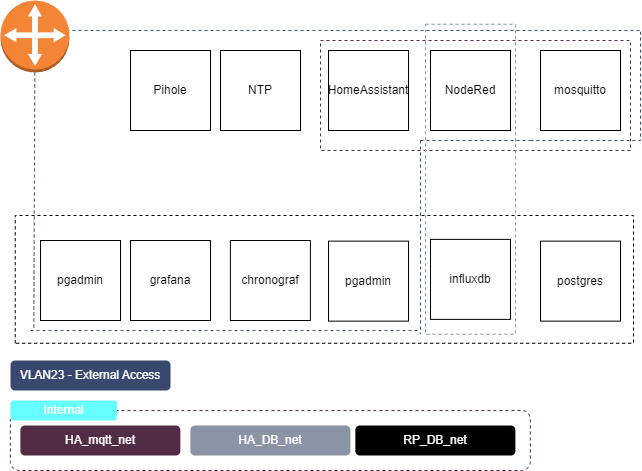

The diagram above was exported from draw.io. Its source (the exported page's mxGraphModel, read from the mxfile embedded in the PNG):
<mxGraphModel dx="1023" dy="487" grid="1" gridSize="10" guides="1" tooltips="1" connect="1" arrows="1" fold="1" page="1" pageScale="1" pageWidth="850" pageHeight="1100" math="0" shadow="0">
  <root>
    <mxCell id="0" />
    <mxCell id="1" parent="0" />
    <mxCell id="lLEOkcdU5MxUSXd3JAP1-9" value="" style="rounded=0;whiteSpace=wrap;html=1;dashed=1;fillColor=none;align=left;strokeColor=#522C45;strokeWidth=1;" vertex="1" parent="1">
      <mxGeometry x="400" y="200" width="310" height="110" as="geometry" />
    </mxCell>
    <mxCell id="lLEOkcdU5MxUSXd3JAP1-13" value="HomeAssistant" style="whiteSpace=wrap;html=1;aspect=fixed;fillColor=default;" vertex="1" parent="1">
      <mxGeometry x="408" y="210" width="80" height="80" as="geometry" />
    </mxCell>
    <mxCell id="lLEOkcdU5MxUSXd3JAP1-17" value="" style="rounded=0;whiteSpace=wrap;html=1;dashed=1;fillColor=none;align=left;strokeColor=#8A94A4;" vertex="1" parent="1">
      <mxGeometry x="505" y="183.76" width="90" height="310" as="geometry" />
    </mxCell>
    <mxCell id="lLEOkcdU5MxUSXd3JAP1-14" value="NodeRed" style="whiteSpace=wrap;html=1;aspect=fixed;fillColor=default;" vertex="1" parent="1">
      <mxGeometry x="510" y="210" width="80" height="80" as="geometry" />
    </mxCell>
    <mxCell id="lLEOkcdU5MxUSXd3JAP1-15" value="mosquitto" style="whiteSpace=wrap;html=1;aspect=fixed;fillColor=default;" vertex="1" parent="1">
      <mxGeometry x="620" y="210" width="80" height="80" as="geometry" />
    </mxCell>
    <mxCell id="lLEOkcdU5MxUSXd3JAP1-18" value="NTP" style="whiteSpace=wrap;html=1;aspect=fixed;fillColor=default;" vertex="1" parent="1">
      <mxGeometry x="300" y="210" width="80" height="80" as="geometry" />
    </mxCell>
    <mxCell id="lLEOkcdU5MxUSXd3JAP1-19" value="Pihole" style="whiteSpace=wrap;html=1;aspect=fixed;fillColor=default;" vertex="1" parent="1">
      <mxGeometry x="210" y="210" width="80" height="80" as="geometry" />
    </mxCell>
    <mxCell id="lLEOkcdU5MxUSXd3JAP1-20" value="" style="rounded=0;whiteSpace=wrap;html=1;dashed=1;fillColor=none;align=left;rotation=-90;" vertex="1" parent="1">
      <mxGeometry x="339.99" y="129.76" width="127.76" height="618.24" as="geometry" />
    </mxCell>
    <mxCell id="lLEOkcdU5MxUSXd3JAP1-21" value="influxdb" style="whiteSpace=wrap;html=1;aspect=fixed;fillColor=default;" vertex="1" parent="1">
      <mxGeometry x="510" y="398.88" width="80" height="80" as="geometry" />
    </mxCell>
    <mxCell id="lLEOkcdU5MxUSXd3JAP1-22" value="chronograf" style="whiteSpace=wrap;html=1;aspect=fixed;fillColor=default;" vertex="1" parent="1">
      <mxGeometry x="309.88" y="400" width="80" height="80" as="geometry" />
    </mxCell>
    <mxCell id="lLEOkcdU5MxUSXd3JAP1-23" value="grafana" style="whiteSpace=wrap;html=1;aspect=fixed;fillColor=default;" vertex="1" parent="1">
      <mxGeometry x="210" y="400" width="80" height="80" as="geometry" />
    </mxCell>
    <mxCell id="lLEOkcdU5MxUSXd3JAP1-24" value="pgadmin" style="whiteSpace=wrap;html=1;aspect=fixed;fillColor=default;" vertex="1" parent="1">
      <mxGeometry x="408" y="400.64" width="80" height="80" as="geometry" />
    </mxCell>
    <mxCell id="lLEOkcdU5MxUSXd3JAP1-25" value="pgadmin" style="whiteSpace=wrap;html=1;aspect=fixed;fillColor=default;" vertex="1" parent="1">
      <mxGeometry x="120" y="400" width="80" height="80" as="geometry" />
    </mxCell>
    <mxCell id="lLEOkcdU5MxUSXd3JAP1-27" value="" style="endArrow=none;dashed=1;html=1;rounded=0;strokeColor=#38486F;strokeWidth=1;" edge="1" parent="1">
      <mxGeometry width="50" height="50" relative="1" as="geometry">
        <mxPoint x="110" y="190" as="sourcePoint" />
        <mxPoint x="720" y="190" as="targetPoint" />
      </mxGeometry>
    </mxCell>
    <mxCell id="lLEOkcdU5MxUSXd3JAP1-30" value="" style="endArrow=none;dashed=1;html=1;rounded=0;strokeColor=#38486F;strokeWidth=1;entryX=0.1;entryY=0.03;entryDx=0;entryDy=0;entryPerimeter=0;startArrow=none;" edge="1" parent="1" source="lLEOkcdU5MxUSXd3JAP1-3" target="lLEOkcdU5MxUSXd3JAP1-20">
      <mxGeometry width="50" height="50" relative="1" as="geometry">
        <mxPoint x="110" y="190" as="sourcePoint" />
        <mxPoint x="70" y="350" as="targetPoint" />
      </mxGeometry>
    </mxCell>
    <mxCell id="lLEOkcdU5MxUSXd3JAP1-31" value="" style="endArrow=none;dashed=1;html=1;rounded=0;strokeColor=#38486F;strokeWidth=1;" edge="1" parent="1">
      <mxGeometry width="50" height="50" relative="1" as="geometry">
        <mxPoint x="110" y="490" as="sourcePoint" />
        <mxPoint x="500" y="490" as="targetPoint" />
      </mxGeometry>
    </mxCell>
    <mxCell id="lLEOkcdU5MxUSXd3JAP1-32" value="" style="endArrow=none;dashed=1;html=1;rounded=0;strokeColor=#38486F;strokeWidth=1;entryX=0.677;entryY=0.909;entryDx=0;entryDy=0;entryPerimeter=0;" edge="1" parent="1" target="lLEOkcdU5MxUSXd3JAP1-9">
      <mxGeometry width="50" height="50" relative="1" as="geometry">
        <mxPoint x="500" y="300" as="sourcePoint" />
        <mxPoint x="750" y="330" as="targetPoint" />
      </mxGeometry>
    </mxCell>
    <mxCell id="lLEOkcdU5MxUSXd3JAP1-33" value="" style="endArrow=none;dashed=1;html=1;rounded=0;strokeColor=#38486F;strokeWidth=1;entryX=0.1;entryY=0.03;entryDx=0;entryDy=0;entryPerimeter=0;" edge="1" parent="1">
      <mxGeometry width="50" height="50" relative="1" as="geometry">
        <mxPoint x="500" y="300" as="sourcePoint" />
        <mxPoint x="500.0525" y="493.7589999999998" as="targetPoint" />
      </mxGeometry>
    </mxCell>
    <mxCell id="lLEOkcdU5MxUSXd3JAP1-40" value="" style="endArrow=none;dashed=1;html=1;rounded=0;strokeColor=#38486F;strokeWidth=1;exitX=0.677;exitY=0.909;exitDx=0;exitDy=0;exitPerimeter=0;" edge="1" parent="1" source="lLEOkcdU5MxUSXd3JAP1-9">
      <mxGeometry width="50" height="50" relative="1" as="geometry">
        <mxPoint x="610" y="290" as="sourcePoint" />
        <mxPoint x="720" y="190" as="targetPoint" />
        <Array as="points">
          <mxPoint x="720" y="300" />
        </Array>
      </mxGeometry>
    </mxCell>
    <mxCell id="lLEOkcdU5MxUSXd3JAP1-3" value="" style="outlineConnect=0;dashed=0;verticalLabelPosition=bottom;verticalAlign=top;align=center;html=1;shape=mxgraph.aws3.customer_gateway;fillColor=#F58536;gradientColor=none;" vertex="1" parent="1">
      <mxGeometry x="80" y="160" width="69" height="72" as="geometry" />
    </mxCell>
    <mxCell id="lLEOkcdU5MxUSXd3JAP1-42" value="&lt;font color=&quot;#ffffff&quot;&gt;VLAN23 - External Access&lt;/font&gt;" style="rounded=1;whiteSpace=wrap;html=1;strokeColor=none;strokeWidth=1;fillColor=#38486F;" vertex="1" parent="1">
      <mxGeometry x="90" y="520" width="160" height="30" as="geometry" />
    </mxCell>
    <mxCell id="lLEOkcdU5MxUSXd3JAP1-43" value="&lt;font color=&quot;#ffffff&quot;&gt;HA_mqtt_net&lt;/font&gt;" style="rounded=1;whiteSpace=wrap;html=1;strokeColor=none;strokeWidth=1;fillColor=#522C45;" vertex="1" parent="1">
      <mxGeometry x="99.88" y="585" width="160" height="30" as="geometry" />
    </mxCell>
    <mxCell id="lLEOkcdU5MxUSXd3JAP1-44" value="&lt;font color=&quot;#ffffff&quot;&gt;HA_DB_net&lt;/font&gt;" style="rounded=1;whiteSpace=wrap;html=1;strokeColor=none;strokeWidth=1;fillColor=#8A94A4;" vertex="1" parent="1">
      <mxGeometry x="269.88" y="585" width="160" height="30" as="geometry" />
    </mxCell>
    <mxCell id="lLEOkcdU5MxUSXd3JAP1-45" value="&lt;font color=&quot;#ffffff&quot;&gt;RP_DB_net&lt;/font&gt;" style="rounded=1;whiteSpace=wrap;html=1;strokeColor=none;strokeWidth=1;fillColor=#000000;" vertex="1" parent="1">
      <mxGeometry x="434.88" y="585" width="160" height="30" as="geometry" />
    </mxCell>
    <mxCell id="lLEOkcdU5MxUSXd3JAP1-46" value="" style="rounded=1;whiteSpace=wrap;html=1;strokeColor=#522C45;strokeWidth=1;fontColor=#FFFFFF;fillColor=none;dashed=1;" vertex="1" parent="1">
      <mxGeometry x="89.88" y="570" width="520" height="60" as="geometry" />
    </mxCell>
    <mxCell id="lLEOkcdU5MxUSXd3JAP1-47" value="postgres" style="whiteSpace=wrap;html=1;aspect=fixed;fillColor=default;" vertex="1" parent="1">
      <mxGeometry x="620" y="400.64" width="80" height="80" as="geometry" />
    </mxCell>
    <mxCell id="lLEOkcdU5MxUSXd3JAP1-48" value="&lt;font color=&quot;#ffffff&quot;&gt;Internal&lt;/font&gt;" style="rounded=1;whiteSpace=wrap;html=1;strokeColor=none;strokeWidth=1;fillColor=#66FFFF;" vertex="1" parent="1">
      <mxGeometry x="89.88" y="560" width="106.67" height="20" as="geometry" />
    </mxCell>
  </root>
</mxGraphModel>